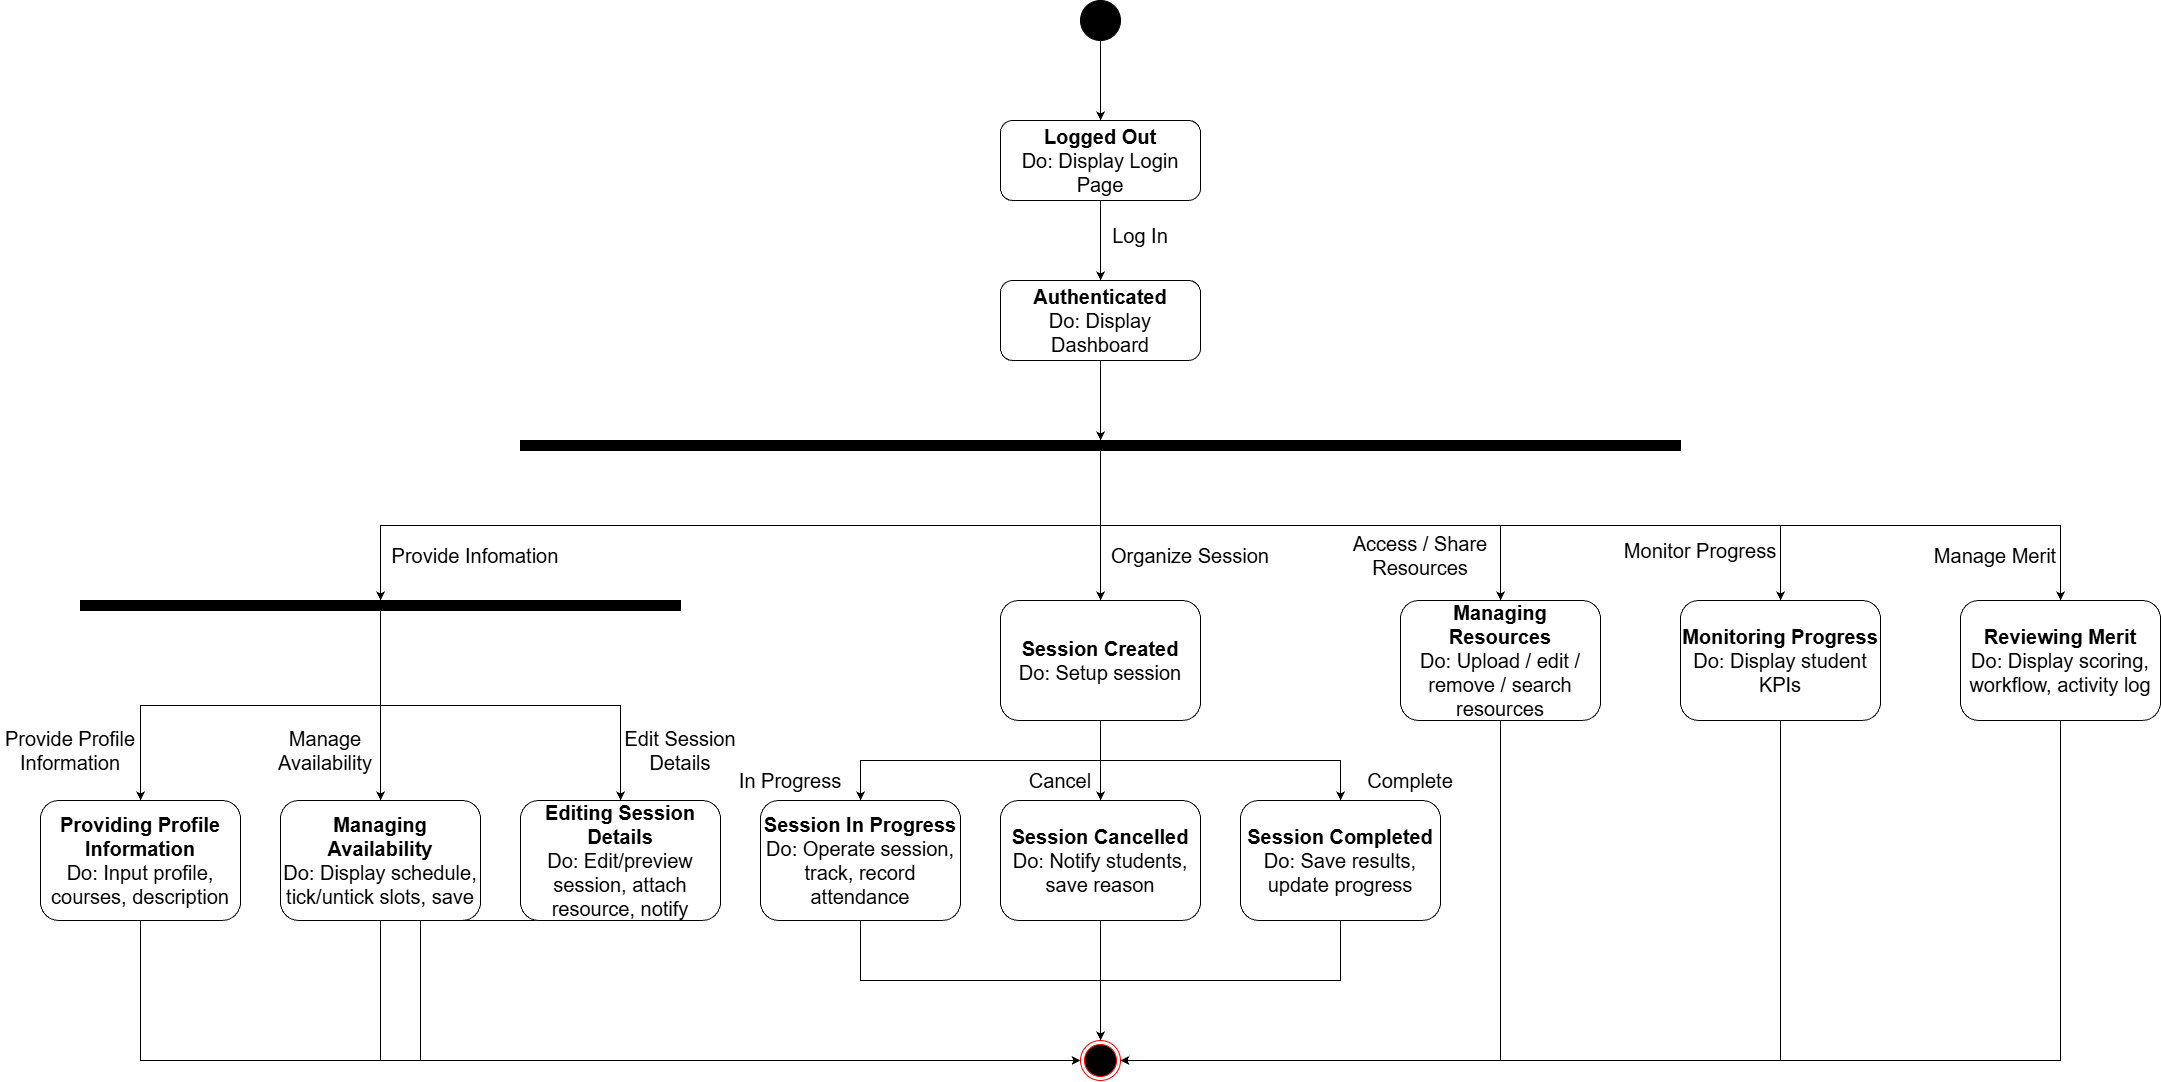

The diagram above was exported from draw.io. Its source (the exported page's mxGraphModel, read from the mxfile embedded in the PNG):
<mxGraphModel dx="4545" dy="1965" grid="1" gridSize="10" guides="1" tooltips="1" connect="1" arrows="1" fold="1" page="1" pageScale="1" pageWidth="1100" pageHeight="850" math="0" shadow="0">
  <root>
    <mxCell id="0" />
    <mxCell id="1" parent="0" />
    <mxCell id="pwSuP3MxEnJ13F-ACqPB-7" edge="1" parent="1" source="pwSuP3MxEnJ13F-ACqPB-3" style="edgeStyle=orthogonalEdgeStyle;rounded=0;orthogonalLoop=1;jettySize=auto;html=1;exitX=0.5;exitY=1;exitDx=0;exitDy=0;fontSize=20;" target="pwSuP3MxEnJ13F-ACqPB-4">
      <mxGeometry relative="1" as="geometry" />
    </mxCell>
    <mxCell id="pwSuP3MxEnJ13F-ACqPB-3" parent="1" style="ellipse;whiteSpace=wrap;html=1;aspect=fixed;fillColor=#000000;fontSize=20;" value="" vertex="1">
      <mxGeometry height="40" width="40" x="480" y="80" as="geometry" />
    </mxCell>
    <mxCell id="pwSuP3MxEnJ13F-ACqPB-11" edge="1" parent="1" source="pwSuP3MxEnJ13F-ACqPB-4" style="edgeStyle=orthogonalEdgeStyle;rounded=0;orthogonalLoop=1;jettySize=auto;html=1;exitX=0.5;exitY=1;exitDx=0;exitDy=0;fontSize=20;" target="pwSuP3MxEnJ13F-ACqPB-9">
      <mxGeometry relative="1" as="geometry" />
    </mxCell>
    <mxCell id="pwSuP3MxEnJ13F-ACqPB-4" parent="1" style="rounded=1;whiteSpace=wrap;html=1;fontSize=20;" value="&lt;b&gt;Logged Out&lt;/b&gt;&lt;div&gt;Do: Display Login Page&lt;/div&gt;" vertex="1">
      <mxGeometry height="80" width="200" x="400" y="200" as="geometry" />
    </mxCell>
    <mxCell id="pwSuP3MxEnJ13F-ACqPB-17" edge="1" parent="1" source="pwSuP3MxEnJ13F-ACqPB-9" style="edgeStyle=orthogonalEdgeStyle;rounded=0;orthogonalLoop=1;jettySize=auto;html=1;exitX=0.5;exitY=1;exitDx=0;exitDy=0;entryX=0.5;entryY=0;entryDx=0;entryDy=0;fontSize=20;" target="pwSuP3MxEnJ13F-ACqPB-12">
      <mxGeometry relative="1" as="geometry" />
    </mxCell>
    <mxCell id="pwSuP3MxEnJ13F-ACqPB-9" parent="1" style="rounded=1;whiteSpace=wrap;html=1;fontSize=20;" value="&lt;b&gt;Authenticated&lt;/b&gt;&lt;br&gt;&lt;div&gt;Do: Display Dashboard&lt;/div&gt;" vertex="1">
      <mxGeometry height="80" width="200" x="400" y="360" as="geometry" />
    </mxCell>
    <mxCell id="pwSuP3MxEnJ13F-ACqPB-51" edge="1" parent="1" source="pwSuP3MxEnJ13F-ACqPB-12" style="edgeStyle=orthogonalEdgeStyle;rounded=0;orthogonalLoop=1;jettySize=auto;html=1;exitX=0.5;exitY=1;exitDx=0;exitDy=0;entryX=0.5;entryY=0;entryDx=0;entryDy=0;fontSize=20;" target="pwSuP3MxEnJ13F-ACqPB-30">
      <mxGeometry relative="1" as="geometry" />
    </mxCell>
    <mxCell id="pwSuP3MxEnJ13F-ACqPB-52" edge="1" parent="1" source="pwSuP3MxEnJ13F-ACqPB-12" style="edgeStyle=orthogonalEdgeStyle;rounded=0;orthogonalLoop=1;jettySize=auto;html=1;exitX=0.5;exitY=1;exitDx=0;exitDy=0;entryX=0.5;entryY=0;entryDx=0;entryDy=0;fontSize=20;" target="pwSuP3MxEnJ13F-ACqPB-22">
      <mxGeometry relative="1" as="geometry" />
    </mxCell>
    <mxCell id="pwSuP3MxEnJ13F-ACqPB-53" edge="1" parent="1" source="pwSuP3MxEnJ13F-ACqPB-12" style="edgeStyle=orthogonalEdgeStyle;rounded=0;orthogonalLoop=1;jettySize=auto;html=1;exitX=0.5;exitY=1;exitDx=0;exitDy=0;entryX=0.5;entryY=0;entryDx=0;entryDy=0;fontSize=20;" target="pwSuP3MxEnJ13F-ACqPB-26">
      <mxGeometry relative="1" as="geometry" />
    </mxCell>
    <mxCell id="pwSuP3MxEnJ13F-ACqPB-54" edge="1" parent="1" source="pwSuP3MxEnJ13F-ACqPB-12" style="edgeStyle=orthogonalEdgeStyle;rounded=0;orthogonalLoop=1;jettySize=auto;html=1;exitX=0.5;exitY=1;exitDx=0;exitDy=0;entryX=0.5;entryY=0;entryDx=0;entryDy=0;fontSize=20;" target="pwSuP3MxEnJ13F-ACqPB-27">
      <mxGeometry relative="1" as="geometry" />
    </mxCell>
    <mxCell id="pwSuP3MxEnJ13F-ACqPB-55" edge="1" parent="1" source="pwSuP3MxEnJ13F-ACqPB-12" style="edgeStyle=orthogonalEdgeStyle;rounded=0;orthogonalLoop=1;jettySize=auto;html=1;exitX=0.5;exitY=1;exitDx=0;exitDy=0;entryX=0.5;entryY=0;entryDx=0;entryDy=0;fontSize=20;" target="pwSuP3MxEnJ13F-ACqPB-28">
      <mxGeometry relative="1" as="geometry" />
    </mxCell>
    <mxCell id="pwSuP3MxEnJ13F-ACqPB-12" parent="1" style="rounded=0;whiteSpace=wrap;html=1;fontColor=#000000;fillColor=#000000;fontSize=20;" value="" vertex="1">
      <mxGeometry height="10" width="1160" x="-80" y="520" as="geometry" />
    </mxCell>
    <mxCell id="pwSuP3MxEnJ13F-ACqPB-64" edge="1" parent="1" source="pwSuP3MxEnJ13F-ACqPB-19" style="edgeStyle=orthogonalEdgeStyle;rounded=0;orthogonalLoop=1;jettySize=auto;html=1;exitX=0.5;exitY=1;exitDx=0;exitDy=0;entryX=0;entryY=0.5;entryDx=0;entryDy=0;fontSize=20;" target="pwSuP3MxEnJ13F-ACqPB-43">
      <mxGeometry relative="1" as="geometry" />
    </mxCell>
    <mxCell id="pwSuP3MxEnJ13F-ACqPB-19" parent="1" style="rounded=1;whiteSpace=wrap;html=1;fontSize=20;" value="&lt;b&gt;Providing Profile Information&lt;/b&gt;&lt;br&gt;&lt;div&gt;Do: Input profile, courses, description&lt;/div&gt;" vertex="1">
      <mxGeometry height="120" width="200" x="-560" y="880" as="geometry" />
    </mxCell>
    <mxCell id="pwSuP3MxEnJ13F-ACqPB-65" edge="1" parent="1" source="pwSuP3MxEnJ13F-ACqPB-20" style="edgeStyle=orthogonalEdgeStyle;rounded=0;orthogonalLoop=1;jettySize=auto;html=1;exitX=0.5;exitY=1;exitDx=0;exitDy=0;entryX=0;entryY=0.5;entryDx=0;entryDy=0;fontSize=20;" target="pwSuP3MxEnJ13F-ACqPB-43">
      <mxGeometry relative="1" as="geometry" />
    </mxCell>
    <mxCell id="pwSuP3MxEnJ13F-ACqPB-20" parent="1" style="rounded=1;whiteSpace=wrap;html=1;fontSize=20;" value="&lt;b&gt;Managing Availability&lt;/b&gt;&lt;br&gt;&lt;div&gt;Do: Display schedule, tick/untick slots, save&lt;/div&gt;" vertex="1">
      <mxGeometry height="120" width="200" x="-320" y="880" as="geometry" />
    </mxCell>
    <mxCell id="pwSuP3MxEnJ13F-ACqPB-66" edge="1" parent="1" source="pwSuP3MxEnJ13F-ACqPB-21" style="edgeStyle=orthogonalEdgeStyle;rounded=0;orthogonalLoop=1;jettySize=auto;html=1;exitX=0.5;exitY=1;exitDx=0;exitDy=0;fontSize=20;">
      <mxGeometry relative="1" as="geometry">
        <Array as="points">
          <mxPoint x="-180" y="1140" />
        </Array>
        <mxPoint x="480" y="1140" as="targetPoint" />
      </mxGeometry>
    </mxCell>
    <mxCell id="pwSuP3MxEnJ13F-ACqPB-21" parent="1" style="rounded=1;whiteSpace=wrap;html=1;fontSize=20;" value="&lt;b&gt;Editing Session Details&lt;/b&gt;&lt;br&gt;&lt;div&gt;Do: Edit/preview session, attach resource, notify&lt;/div&gt;" vertex="1">
      <mxGeometry height="120" width="200" x="-80" y="880" as="geometry" />
    </mxCell>
    <mxCell id="pwSuP3MxEnJ13F-ACqPB-59" edge="1" parent="1" source="pwSuP3MxEnJ13F-ACqPB-22" style="edgeStyle=orthogonalEdgeStyle;rounded=0;orthogonalLoop=1;jettySize=auto;html=1;exitX=0.5;exitY=1;exitDx=0;exitDy=0;entryX=0.5;entryY=0;entryDx=0;entryDy=0;fontSize=20;" target="pwSuP3MxEnJ13F-ACqPB-23">
      <mxGeometry relative="1" as="geometry" />
    </mxCell>
    <mxCell id="pwSuP3MxEnJ13F-ACqPB-60" edge="1" parent="1" source="pwSuP3MxEnJ13F-ACqPB-22" style="edgeStyle=orthogonalEdgeStyle;rounded=0;orthogonalLoop=1;jettySize=auto;html=1;exitX=0.5;exitY=1;exitDx=0;exitDy=0;entryX=0.5;entryY=0;entryDx=0;entryDy=0;fontSize=20;" target="pwSuP3MxEnJ13F-ACqPB-24">
      <mxGeometry relative="1" as="geometry" />
    </mxCell>
    <mxCell id="pwSuP3MxEnJ13F-ACqPB-61" edge="1" parent="1" source="pwSuP3MxEnJ13F-ACqPB-22" style="edgeStyle=orthogonalEdgeStyle;rounded=0;orthogonalLoop=1;jettySize=auto;html=1;exitX=0.5;exitY=1;exitDx=0;exitDy=0;entryX=0.5;entryY=0;entryDx=0;entryDy=0;fontSize=20;" target="pwSuP3MxEnJ13F-ACqPB-25">
      <mxGeometry relative="1" as="geometry" />
    </mxCell>
    <mxCell id="pwSuP3MxEnJ13F-ACqPB-22" parent="1" style="rounded=1;whiteSpace=wrap;html=1;fontSize=20;" value="&lt;div&gt;&lt;b&gt;Session Created&lt;/b&gt;&lt;/div&gt;&lt;div&gt;Do: Setup session&lt;/div&gt;" vertex="1">
      <mxGeometry height="120" width="200" x="400" y="680" as="geometry" />
    </mxCell>
    <mxCell id="pwSuP3MxEnJ13F-ACqPB-67" edge="1" parent="1" source="pwSuP3MxEnJ13F-ACqPB-23" style="edgeStyle=orthogonalEdgeStyle;rounded=0;orthogonalLoop=1;jettySize=auto;html=1;exitX=0.5;exitY=1;exitDx=0;exitDy=0;entryX=0.5;entryY=0;entryDx=0;entryDy=0;fontSize=20;" target="pwSuP3MxEnJ13F-ACqPB-43">
      <mxGeometry relative="1" as="geometry" />
    </mxCell>
    <mxCell id="pwSuP3MxEnJ13F-ACqPB-23" parent="1" style="rounded=1;whiteSpace=wrap;html=1;fontSize=20;" value="&lt;b&gt;Session In Progress&lt;/b&gt;&lt;br&gt;&lt;div&gt;Do: Operate session, track, record attendance&lt;/div&gt;" vertex="1">
      <mxGeometry height="120" width="200" x="160" y="880" as="geometry" />
    </mxCell>
    <mxCell id="pwSuP3MxEnJ13F-ACqPB-68" edge="1" parent="1" source="pwSuP3MxEnJ13F-ACqPB-24" style="edgeStyle=orthogonalEdgeStyle;rounded=0;orthogonalLoop=1;jettySize=auto;html=1;exitX=0.5;exitY=1;exitDx=0;exitDy=0;entryX=0.5;entryY=0;entryDx=0;entryDy=0;fontSize=20;" target="pwSuP3MxEnJ13F-ACqPB-43">
      <mxGeometry relative="1" as="geometry">
        <mxPoint x="499.52631578947376" y="1120" as="targetPoint" />
      </mxGeometry>
    </mxCell>
    <mxCell id="pwSuP3MxEnJ13F-ACqPB-24" parent="1" style="rounded=1;whiteSpace=wrap;html=1;fontSize=20;" value="&lt;div&gt;&lt;b&gt;Session Cancelled&lt;/b&gt;&lt;/div&gt;&lt;div&gt;Do: Notify students, save reason&lt;/div&gt;" vertex="1">
      <mxGeometry height="120" width="200" x="400" y="880" as="geometry" />
    </mxCell>
    <mxCell id="pwSuP3MxEnJ13F-ACqPB-69" edge="1" parent="1" source="pwSuP3MxEnJ13F-ACqPB-25" style="edgeStyle=orthogonalEdgeStyle;rounded=0;orthogonalLoop=1;jettySize=auto;html=1;exitX=0.5;exitY=1;exitDx=0;exitDy=0;entryX=0.5;entryY=0;entryDx=0;entryDy=0;fontSize=20;" target="pwSuP3MxEnJ13F-ACqPB-43">
      <mxGeometry relative="1" as="geometry" />
    </mxCell>
    <mxCell id="pwSuP3MxEnJ13F-ACqPB-25" parent="1" style="rounded=1;whiteSpace=wrap;html=1;fontSize=20;" value="&lt;div&gt;&lt;b&gt;Session Completed&lt;/b&gt;&lt;/div&gt;&lt;div&gt;Do: Save results, update progress&lt;/div&gt;" vertex="1">
      <mxGeometry height="120" width="200" x="640" y="880" as="geometry" />
    </mxCell>
    <mxCell id="pwSuP3MxEnJ13F-ACqPB-70" edge="1" parent="1" source="pwSuP3MxEnJ13F-ACqPB-26" style="edgeStyle=orthogonalEdgeStyle;rounded=0;orthogonalLoop=1;jettySize=auto;html=1;exitX=0.5;exitY=1;exitDx=0;exitDy=0;entryX=1;entryY=0.5;entryDx=0;entryDy=0;fontSize=20;" target="pwSuP3MxEnJ13F-ACqPB-43">
      <mxGeometry relative="1" as="geometry" />
    </mxCell>
    <mxCell id="pwSuP3MxEnJ13F-ACqPB-26" parent="1" style="rounded=1;whiteSpace=wrap;html=1;fontSize=20;" value="&lt;div&gt;&lt;b&gt;Managing Resources&lt;/b&gt;&lt;/div&gt;&lt;div&gt;Do: Upload / edit / remove / search resources&lt;/div&gt;" vertex="1">
      <mxGeometry height="120" width="200" x="800" y="680" as="geometry" />
    </mxCell>
    <mxCell id="pwSuP3MxEnJ13F-ACqPB-71" edge="1" parent="1" source="pwSuP3MxEnJ13F-ACqPB-27" style="edgeStyle=orthogonalEdgeStyle;rounded=0;orthogonalLoop=1;jettySize=auto;html=1;exitX=0.5;exitY=1;exitDx=0;exitDy=0;entryX=1;entryY=0.5;entryDx=0;entryDy=0;fontSize=20;" target="pwSuP3MxEnJ13F-ACqPB-43">
      <mxGeometry relative="1" as="geometry" />
    </mxCell>
    <mxCell id="pwSuP3MxEnJ13F-ACqPB-27" parent="1" style="rounded=1;whiteSpace=wrap;html=1;fontSize=20;" value="&lt;div&gt;&lt;b&gt;Monitoring Progress&lt;/b&gt;&lt;/div&gt;&lt;div&gt;Do: Display student KPIs&lt;/div&gt;" vertex="1">
      <mxGeometry height="120" width="200" x="1080" y="680" as="geometry" />
    </mxCell>
    <mxCell id="pwSuP3MxEnJ13F-ACqPB-72" edge="1" parent="1" source="pwSuP3MxEnJ13F-ACqPB-28" style="edgeStyle=orthogonalEdgeStyle;rounded=0;orthogonalLoop=1;jettySize=auto;html=1;exitX=0.5;exitY=1;exitDx=0;exitDy=0;entryX=1;entryY=0.5;entryDx=0;entryDy=0;fontSize=20;" target="pwSuP3MxEnJ13F-ACqPB-43">
      <mxGeometry relative="1" as="geometry" />
    </mxCell>
    <mxCell id="pwSuP3MxEnJ13F-ACqPB-28" parent="1" style="rounded=1;whiteSpace=wrap;html=1;fontSize=20;" value="&lt;div&gt;&lt;b&gt;Reviewing Merit&lt;/b&gt;&lt;/div&gt;&lt;div&gt;Do: Display scoring, workflow, activity log&lt;/div&gt;" vertex="1">
      <mxGeometry height="120" width="200" x="1360" y="680" as="geometry" />
    </mxCell>
    <mxCell id="pwSuP3MxEnJ13F-ACqPB-56" edge="1" parent="1" source="pwSuP3MxEnJ13F-ACqPB-30" style="edgeStyle=orthogonalEdgeStyle;rounded=0;orthogonalLoop=1;jettySize=auto;html=1;exitX=0.5;exitY=1;exitDx=0;exitDy=0;entryX=0.5;entryY=0;entryDx=0;entryDy=0;fontSize=20;" target="pwSuP3MxEnJ13F-ACqPB-19">
      <mxGeometry relative="1" as="geometry" />
    </mxCell>
    <mxCell id="pwSuP3MxEnJ13F-ACqPB-57" edge="1" parent="1" source="pwSuP3MxEnJ13F-ACqPB-30" style="edgeStyle=orthogonalEdgeStyle;rounded=0;orthogonalLoop=1;jettySize=auto;html=1;exitX=0.5;exitY=1;exitDx=0;exitDy=0;entryX=0.5;entryY=0;entryDx=0;entryDy=0;fontSize=20;" target="pwSuP3MxEnJ13F-ACqPB-20">
      <mxGeometry relative="1" as="geometry" />
    </mxCell>
    <mxCell id="pwSuP3MxEnJ13F-ACqPB-58" edge="1" parent="1" source="pwSuP3MxEnJ13F-ACqPB-30" style="edgeStyle=orthogonalEdgeStyle;rounded=0;orthogonalLoop=1;jettySize=auto;html=1;exitX=0.5;exitY=1;exitDx=0;exitDy=0;entryX=0.5;entryY=0;entryDx=0;entryDy=0;fontSize=20;" target="pwSuP3MxEnJ13F-ACqPB-21">
      <mxGeometry relative="1" as="geometry" />
    </mxCell>
    <mxCell id="pwSuP3MxEnJ13F-ACqPB-30" parent="1" style="rounded=0;whiteSpace=wrap;html=1;fontColor=#000000;fillColor=#000000;fontSize=20;" value="" vertex="1">
      <mxGeometry height="10" width="600" x="-520" y="680" as="geometry" />
    </mxCell>
    <mxCell id="pwSuP3MxEnJ13F-ACqPB-43" parent="1" style="ellipse;html=1;shape=endState;fillColor=#000000;strokeColor=#ff0000;fontSize=20;" value="" vertex="1">
      <mxGeometry height="40" width="40" x="480" y="1120" as="geometry" />
    </mxCell>
    <mxCell id="pwSuP3MxEnJ13F-ACqPB-73" parent="1" style="text;html=1;whiteSpace=wrap;strokeColor=none;fillColor=none;align=center;verticalAlign=middle;rounded=0;fontSize=20;" value="Log In" vertex="1">
      <mxGeometry height="30" width="60" x="510" y="300" as="geometry" />
    </mxCell>
    <mxCell id="pwSuP3MxEnJ13F-ACqPB-74" parent="1" style="text;html=1;whiteSpace=wrap;strokeColor=none;fillColor=none;align=center;verticalAlign=middle;rounded=0;fontSize=20;" value="Provide Infomation" vertex="1">
      <mxGeometry height="30" width="170" x="-210" y="620" as="geometry" />
    </mxCell>
    <mxCell id="pwSuP3MxEnJ13F-ACqPB-76" parent="1" style="text;html=1;whiteSpace=wrap;strokeColor=none;fillColor=none;align=center;verticalAlign=middle;rounded=0;fontSize=20;" value="Organize Session" vertex="1">
      <mxGeometry height="30" width="160" x="510" y="620" as="geometry" />
    </mxCell>
    <mxCell id="pwSuP3MxEnJ13F-ACqPB-77" parent="1" style="text;html=1;whiteSpace=wrap;strokeColor=none;fillColor=none;align=center;verticalAlign=middle;rounded=0;fontSize=20;" value="Access / Share Resources" vertex="1">
      <mxGeometry height="40" width="140" x="750" y="615" as="geometry" />
    </mxCell>
    <mxCell id="pwSuP3MxEnJ13F-ACqPB-78" parent="1" style="text;html=1;whiteSpace=wrap;strokeColor=none;fillColor=none;align=center;verticalAlign=middle;rounded=0;fontSize=20;" value="Monitor Progress" vertex="1">
      <mxGeometry height="30" width="160" x="1020" y="615" as="geometry" />
    </mxCell>
    <mxCell id="pwSuP3MxEnJ13F-ACqPB-80" parent="1" style="text;html=1;whiteSpace=wrap;strokeColor=none;fillColor=none;align=center;verticalAlign=middle;rounded=0;fontSize=20;" value="Manage Merit" vertex="1">
      <mxGeometry height="30" width="130" x="1330" y="620" as="geometry" />
    </mxCell>
    <mxCell id="pwSuP3MxEnJ13F-ACqPB-81" parent="1" style="text;html=1;whiteSpace=wrap;strokeColor=none;fillColor=none;align=center;verticalAlign=middle;rounded=0;fontSize=20;" value="Provide Profile Information" vertex="1">
      <mxGeometry height="40" width="140" x="-600" y="810" as="geometry" />
    </mxCell>
    <mxCell id="pwSuP3MxEnJ13F-ACqPB-82" parent="1" style="text;html=1;whiteSpace=wrap;strokeColor=none;fillColor=none;align=center;verticalAlign=middle;rounded=0;fontSize=20;" value="Manage Availability" vertex="1">
      <mxGeometry height="40" width="110" x="-330" y="810" as="geometry" />
    </mxCell>
    <mxCell id="pwSuP3MxEnJ13F-ACqPB-84" parent="1" style="text;html=1;whiteSpace=wrap;strokeColor=none;fillColor=none;align=center;verticalAlign=middle;rounded=0;fontSize=20;" value="Edit Session Details" vertex="1">
      <mxGeometry height="40" width="120" x="20" y="810" as="geometry" />
    </mxCell>
    <mxCell id="pwSuP3MxEnJ13F-ACqPB-85" parent="1" style="text;html=1;whiteSpace=wrap;strokeColor=none;fillColor=none;align=center;verticalAlign=middle;rounded=0;fontSize=20;" value="In Progress" vertex="1">
      <mxGeometry height="40" width="140" x="120" y="840" as="geometry" />
    </mxCell>
    <mxCell id="pwSuP3MxEnJ13F-ACqPB-86" parent="1" style="text;html=1;whiteSpace=wrap;strokeColor=none;fillColor=none;align=center;verticalAlign=middle;rounded=0;fontSize=20;" value="Cancel" vertex="1">
      <mxGeometry height="40" width="140" x="390" y="840" as="geometry" />
    </mxCell>
    <mxCell id="pwSuP3MxEnJ13F-ACqPB-87" parent="1" style="text;html=1;whiteSpace=wrap;strokeColor=none;fillColor=none;align=center;verticalAlign=middle;rounded=0;fontSize=20;" value="Complete" vertex="1">
      <mxGeometry height="40" width="140" x="740" y="840" as="geometry" />
    </mxCell>
  </root>
</mxGraphModel>